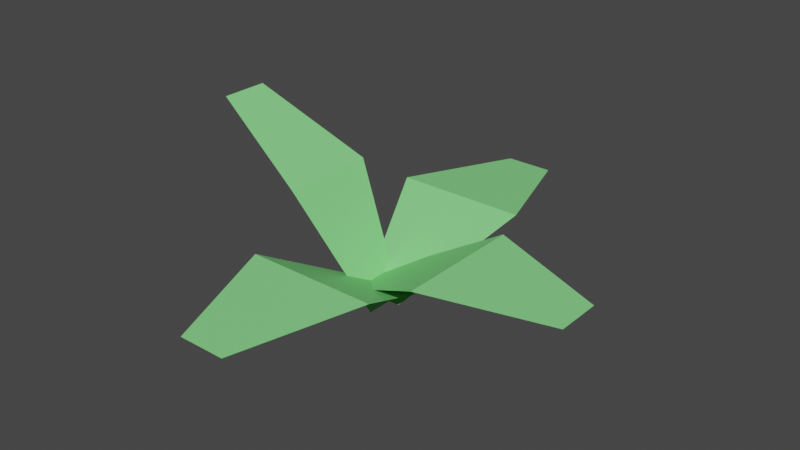 # Source: plant.blend  (saved by Blender 2.82.7; exported with 4.5.12 LTS)
import bpy
from mathutils import Matrix  # noqa: F401  (used for matrix-valued properties, if any)

bpy.ops.wm.read_factory_settings(use_empty=True)
scene = bpy.context.scene
scene.name = 'Scene'

# ---- collections
col_collection = bpy.data.collections.new('Collection'); scene.collection.children.link(col_collection)

# ---- materials (node trees are filled in below, after node groups)
mat_leaf = bpy.data.materials.new('leaf')
mat_leaf.use_transparent_shadow = False

# ---- material node trees
mat_leaf.use_nodes = True; mat_leaf.node_tree.nodes.clear()
_N = mat_leaf.node_tree.nodes; _L = mat_leaf.node_tree.links
n0 = _N.new('ShaderNodeOutputMaterial'); n0.name = 'Material Output'; n0.location = (300, 300)
n1 = _N.new('ShaderNodeBsdfPrincipled'); n1.name = 'Principled BSDF'; n1.location = (10, 300)
n1.distribution = 'GGX'
n1.subsurface_method = 'BURLEY'
n1.inputs[0].default_value = (0.2386, 0.8, 0.2469, 1.0)
n1.inputs[3].default_value = 1.45
n1.inputs[27].default_value = (0.0, 0.0, 0.0, 1.0)
n1.inputs[28].default_value = 1.0
_L.new(n1.outputs[0], n0.inputs[0])
n0.is_active_output = True

# ---- world
world_world = bpy.data.worlds.new('World'); scene.world = world_world
world_world.use_nodes = True; world_world.node_tree.nodes.clear()
_N = world_world.node_tree.nodes; _L = world_world.node_tree.links
n0 = _N.new('ShaderNodeOutputWorld'); n0.name = 'World Output'; n0.location = (300, 300)
n1 = _N.new('ShaderNodeBackground'); n1.name = 'Background'; n1.location = (10, 300)
n1.inputs[0].default_value = (0.05088, 0.05088, 0.05088, 1.0)
_L.new(n1.outputs[0], n0.inputs[0])
n0.is_active_output = True
world_world.color = (0.05088, 0.05088, 0.05088)
world_world.use_sun_shadow = False
world_world.sun_shadow_jitter_overblur = 0.0

# ---- meshes
me_plane = bpy.data.meshes.new('Plane')
me_plane.from_pydata([(-0.3582, -3.653, 0.3058), (0.3582, -3.653, 0.3058), (-0.3081, -0.04939, -0.5037), (0.3081, -0.04939, -0.5037), (-1.0, -1.82, 0.4301), (1.0, -1.82, 0.4301), (-2.678, 0.04341, 1.916), (-2.678, -0.6729, 1.916), (-0.03667, -0.006618, -0.6653), (-0.03667, -0.6229, -0.6653), (-1.053, 0.4095, 1.059), (-1.053, -1.039, 1.059), (0.3582, 3.179, 0.3058), (-0.3582, 3.179, 0.3058), (0.3081, -0.4246, -0.5037), (-0.3081, -0.4246, -0.5037), (1.0, 1.346, 0.4301), (-1.0, 1.346, 0.4301), (3.035, -0.6163, 0.3058), (3.035, 0.09999, 0.3058), (-0.5684, -0.5663, -0.5037), (-0.5684, 0.04996, -0.5037), (1.202, -1.258, 0.4301), (1.202, 0.7418, 0.4301)], [], [(4, 5, 3, 2), (0, 1, 5, 4), (10, 11, 9, 8), (6, 7, 11, 10), (16, 17, 15, 14), (12, 13, 17, 16), (22, 23, 21, 20), (18, 19, 23, 22)])
_uv = me_plane.uv_layers.new(name='UVMap')
_uv.uv.foreach_set('vector', [0.0, 0.4974, 1.0, 0.4974, 1.0, 1.0, 0.0, 1.0, 0.0, 0.0, 1.0, 0.0, 1.0, 0.4974, 0.0, 0.4974, 0.0, 0.4974, 1.0, 0.4974, 1.0, 1.0, 0.0, 1.0, 0.0, 0.0, 1.0, 0.0, 1.0, 0.4974, 0.0, 0.4974, 0.0, 0.4974, 1.0, 0.4974, 1.0, 1.0, 0.0, 1.0, 0.0, 0.0, 1.0, 0.0, 1.0, 0.4974, 0.0, 0.4974, 0.0, 0.4974, 1.0, 0.4974, 1.0, 1.0, 0.0, 1.0, 0.0, 0.0, 1.0, 0.0, 1.0, 0.4974, 0.0, 0.4974])
me_plane.materials.append(mat_leaf)
me_plane.use_remesh_fix_poles = True
me_plane.use_remesh_preserve_attributes = False
me_plane.use_mirror_vertex_groups = False
me_plane.update()

# ---- objects
ob_plane = bpy.data.objects.new('Plane', me_plane)

# ---- transforms, parenting, visibility, modifiers, constraints
ob_plane.location = (0.0, 0.0, 0.3643)
ob_plane.lineart.crease_threshold = 0.0

# ---- collection membership
col_collection.objects.link(ob_plane)

# ---- scene / render settings (as saved in the file)
scene.frame_start = 1; scene.frame_end = 250; scene.frame_set(1)
scene.render.engine = 'BLENDER_EEVEE_NEXT'
scene.cycles.use_denoising = False
scene.cycles.samples = 128
scene.cycles.sampling_pattern = 'TABULATED_SOBOL'
scene.cycles.use_adaptive_sampling = False
scene.cycles.use_light_tree = False
scene.view_settings.view_transform = 'Filmic'
bpy.context.view_layer.update()

# ---- added for rendering (the .blend has no active camera and no usable light): camera, sun
cam_auto = bpy.data.cameras.new('AutoCamera')
cam_auto.lens = 50.0
cam_auto.sensor_width = 36.0
cam_auto.clip_end = 1000.0
ob_auto_camera = bpy.data.objects.new('AutoCamera', cam_auto)
scene.collection.objects.link(ob_auto_camera)
ob_auto_camera.location = (8.75719, -10.5315, 7.85261)
ob_auto_camera.rotation_euler = (1.09748, -7.21219e-08, 0.694738)
scene.camera = ob_auto_camera
light_auto_sun = bpy.data.lights.new('AutoSun', 'SUN')
light_auto_sun.energy = 3.0
light_auto_sun.angle = 0.0523599
ob_auto_sun = bpy.data.objects.new('AutoSun', light_auto_sun)
scene.collection.objects.link(ob_auto_sun)
ob_auto_sun.rotation_euler = (0.872665, 0.174533, 0.523599)
bpy.context.view_layer.update()
